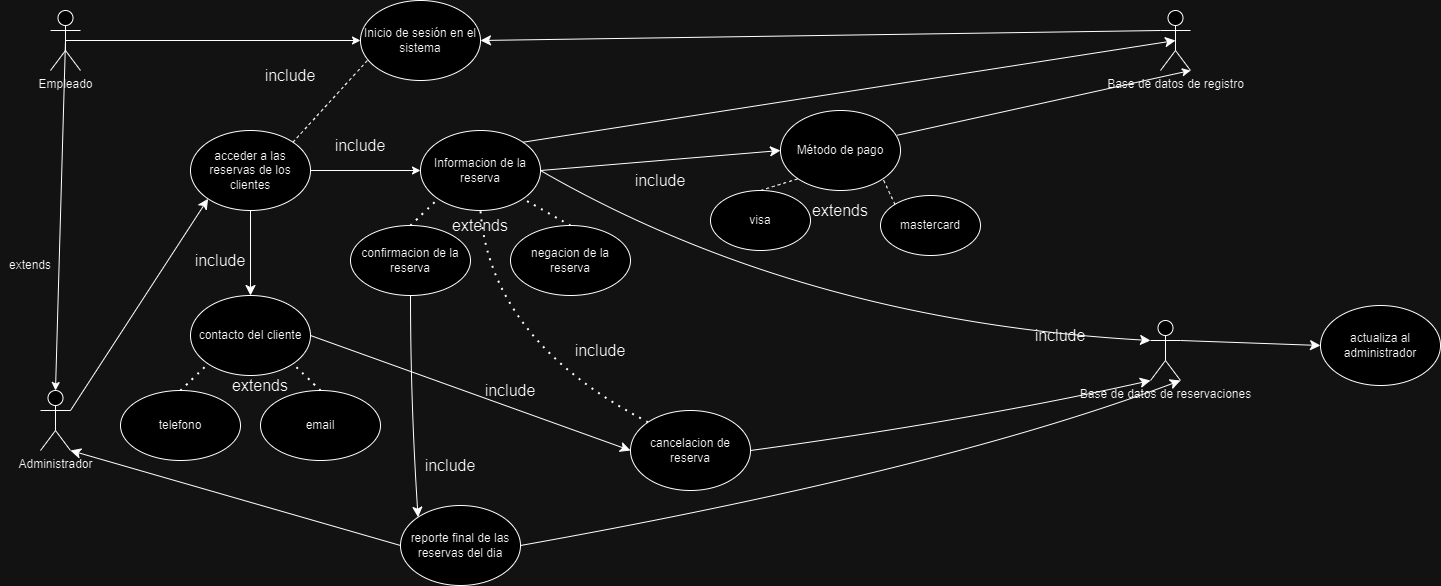

The diagram above was exported from draw.io. Its source (the exported page's mxGraphModel, read from the mxfile embedded in the PNG):
<mxGraphModel dx="2550" dy="855" grid="1" gridSize="10" guides="1" tooltips="1" connect="1" arrows="1" fold="1" page="1" pageScale="1" pageWidth="827" pageHeight="1169" math="0" shadow="0">
  <root>
    <mxCell id="0" />
    <mxCell id="1" parent="0" />
    <mxCell id="i2rWNCn-C3lgTyYDcit3-2" value="Base de datos de registro" style="shape=umlActor;verticalLabelPosition=bottom;verticalAlign=top;html=1;outlineConnect=0;" parent="1" vertex="1">
      <mxGeometry x="980" y="10" width="30" height="60" as="geometry" />
    </mxCell>
    <mxCell id="i2rWNCn-C3lgTyYDcit3-3" value="Administrador" style="shape=umlActor;verticalLabelPosition=bottom;verticalAlign=top;html=1;outlineConnect=0;" parent="1" vertex="1">
      <mxGeometry x="-140" y="390" width="30" height="60" as="geometry" />
    </mxCell>
    <mxCell id="i2rWNCn-C3lgTyYDcit3-7" value="" style="endArrow=classic;html=1;rounded=0;entryX=0;entryY=0.5;entryDx=0;entryDy=0;exitX=0.5;exitY=0.5;exitDx=0;exitDy=0;exitPerimeter=0;" parent="1" target="17lcW-d7yIQTsdgGpNTs-3" edge="1" source="17lcW-d7yIQTsdgGpNTs-2">
      <mxGeometry width="50" height="50" relative="1" as="geometry">
        <mxPoint x="-100" y="48.47457627118638" as="sourcePoint" />
        <mxPoint x="180" y="20" as="targetPoint" />
      </mxGeometry>
    </mxCell>
    <mxCell id="i2rWNCn-C3lgTyYDcit3-10" value="Método de pago" style="ellipse;whiteSpace=wrap;html=1;" parent="1" vertex="1">
      <mxGeometry x="600" y="110" width="120" height="80" as="geometry" />
    </mxCell>
    <mxCell id="i2rWNCn-C3lgTyYDcit3-13" value="Informacion de la reserva" style="ellipse;whiteSpace=wrap;html=1;" parent="1" vertex="1">
      <mxGeometry x="240" y="130" width="120" height="80" as="geometry" />
    </mxCell>
    <mxCell id="i2rWNCn-C3lgTyYDcit3-14" value="Base de datos de reservaciones" style="shape=umlActor;verticalLabelPosition=bottom;verticalAlign=top;html=1;outlineConnect=0;" parent="1" vertex="1">
      <mxGeometry x="970" y="320" width="30" height="60" as="geometry" />
    </mxCell>
    <mxCell id="i2rWNCn-C3lgTyYDcit3-18" value="" style="endArrow=classic;html=1;rounded=0;exitX=1;exitY=0.5;exitDx=0;exitDy=0;entryX=0;entryY=0.5;entryDx=0;entryDy=0;" parent="1" source="17lcW-d7yIQTsdgGpNTs-4" target="i2rWNCn-C3lgTyYDcit3-13" edge="1">
      <mxGeometry width="50" height="50" relative="1" as="geometry">
        <mxPoint x="140" y="160" as="sourcePoint" />
        <mxPoint x="280" y="120" as="targetPoint" />
      </mxGeometry>
    </mxCell>
    <mxCell id="i2rWNCn-C3lgTyYDcit3-19" value="visa" style="ellipse;whiteSpace=wrap;html=1;" parent="1" vertex="1">
      <mxGeometry x="530" y="190" width="100" height="60" as="geometry" />
    </mxCell>
    <mxCell id="i2rWNCn-C3lgTyYDcit3-20" value="mastercard" style="ellipse;whiteSpace=wrap;html=1;" parent="1" vertex="1">
      <mxGeometry x="700" y="195" width="100" height="60" as="geometry" />
    </mxCell>
    <mxCell id="i2rWNCn-C3lgTyYDcit3-33" value="" style="endArrow=classic;html=1;rounded=0;exitX=0.5;exitY=0.5;exitDx=0;exitDy=0;exitPerimeter=0;entryX=0.5;entryY=0;entryDx=0;entryDy=0;entryPerimeter=0;" parent="1" target="i2rWNCn-C3lgTyYDcit3-3" edge="1" source="17lcW-d7yIQTsdgGpNTs-2">
      <mxGeometry width="50" height="50" relative="1" as="geometry">
        <mxPoint x="-130" y="80" as="sourcePoint" />
        <mxPoint x="-80" y="320" as="targetPoint" />
      </mxGeometry>
    </mxCell>
    <mxCell id="i2rWNCn-C3lgTyYDcit3-34" value="" style="endArrow=classic;html=1;rounded=0;exitX=0.973;exitY=0.309;exitDx=0;exitDy=0;entryX=1;entryY=1;entryDx=0;entryDy=0;entryPerimeter=0;exitPerimeter=0;" parent="1" source="i2rWNCn-C3lgTyYDcit3-10" target="i2rWNCn-C3lgTyYDcit3-2" edge="1">
      <mxGeometry width="50" height="50" relative="1" as="geometry">
        <mxPoint x="420" y="485" as="sourcePoint" />
        <mxPoint x="470" y="435" as="targetPoint" />
      </mxGeometry>
    </mxCell>
    <mxCell id="i2rWNCn-C3lgTyYDcit3-39" value="extends" style="text;html=1;align=center;verticalAlign=middle;whiteSpace=wrap;rounded=0;" parent="1" vertex="1">
      <mxGeometry x="-180" y="250" width="60" height="30" as="geometry" />
    </mxCell>
    <mxCell id="i2rWNCn-C3lgTyYDcit3-47" value="include" style="text;html=1;align=center;verticalAlign=middle;whiteSpace=wrap;rounded=0;fontSize=16;" parent="1" vertex="1">
      <mxGeometry x="850" y="320" width="60" height="30" as="geometry" />
    </mxCell>
    <mxCell id="i2rWNCn-C3lgTyYDcit3-50" value="" style="endArrow=none;dashed=1;html=1;rounded=0;fontSize=12;startSize=8;endSize=8;curved=1;entryX=0;entryY=1;entryDx=0;entryDy=0;exitX=1;exitY=0;exitDx=0;exitDy=0;" parent="1" source="17lcW-d7yIQTsdgGpNTs-4" edge="1">
      <mxGeometry width="50" height="50" relative="1" as="geometry">
        <mxPoint x="122.42640687119274" y="131.71572875253787" as="sourcePoint" />
        <mxPoint x="197.57359312880726" y="48.2842712474619" as="targetPoint" />
      </mxGeometry>
    </mxCell>
    <mxCell id="i2rWNCn-C3lgTyYDcit3-64" value="include" style="text;html=1;align=center;verticalAlign=middle;whiteSpace=wrap;rounded=0;fontSize=16;" parent="1" vertex="1">
      <mxGeometry x="240" y="450" width="60" height="30" as="geometry" />
    </mxCell>
    <mxCell id="i2rWNCn-C3lgTyYDcit3-67" value="" style="endArrow=none;dashed=1;html=1;rounded=0;fontSize=12;startSize=8;endSize=8;curved=1;entryX=0;entryY=1;entryDx=0;entryDy=0;exitX=0.5;exitY=0;exitDx=0;exitDy=0;" parent="1" source="i2rWNCn-C3lgTyYDcit3-19" target="i2rWNCn-C3lgTyYDcit3-10" edge="1">
      <mxGeometry width="50" height="50" relative="1" as="geometry">
        <mxPoint x="590" y="210" as="sourcePoint" />
        <mxPoint x="540" y="280" as="targetPoint" />
      </mxGeometry>
    </mxCell>
    <mxCell id="i2rWNCn-C3lgTyYDcit3-68" value="" style="endArrow=none;dashed=1;html=1;rounded=0;fontSize=12;startSize=8;endSize=8;curved=1;entryX=1;entryY=1;entryDx=0;entryDy=0;exitX=0;exitY=0;exitDx=0;exitDy=0;" parent="1" source="i2rWNCn-C3lgTyYDcit3-20" target="i2rWNCn-C3lgTyYDcit3-10" edge="1">
      <mxGeometry width="50" height="50" relative="1" as="geometry">
        <mxPoint x="560" y="330" as="sourcePoint" />
        <mxPoint x="610" y="280" as="targetPoint" />
      </mxGeometry>
    </mxCell>
    <mxCell id="i2rWNCn-C3lgTyYDcit3-69" value="extends" style="text;html=1;align=center;verticalAlign=middle;whiteSpace=wrap;rounded=0;fontSize=16;" parent="1" vertex="1">
      <mxGeometry x="630" y="195" width="60" height="30" as="geometry" />
    </mxCell>
    <mxCell id="i2rWNCn-C3lgTyYDcit3-70" value="include" style="text;html=1;align=center;verticalAlign=middle;whiteSpace=wrap;rounded=0;fontSize=16;" parent="1" vertex="1">
      <mxGeometry x="80" y="60" width="60" height="30" as="geometry" />
    </mxCell>
    <mxCell id="i2rWNCn-C3lgTyYDcit3-71" value="actualiza al administrador" style="ellipse;whiteSpace=wrap;html=1;" parent="1" vertex="1">
      <mxGeometry x="1140" y="305" width="120" height="80" as="geometry" />
    </mxCell>
    <mxCell id="i2rWNCn-C3lgTyYDcit3-73" value="include" style="text;html=1;align=center;verticalAlign=middle;whiteSpace=wrap;rounded=0;fontSize=16;" parent="1" vertex="1">
      <mxGeometry x="450" y="165" width="60" height="30" as="geometry" />
    </mxCell>
    <mxCell id="i2rWNCn-C3lgTyYDcit3-74" value="include" style="text;html=1;align=center;verticalAlign=middle;whiteSpace=wrap;rounded=0;fontSize=16;" parent="1" vertex="1">
      <mxGeometry x="150" y="130" width="60" height="30" as="geometry" />
    </mxCell>
    <mxCell id="i2rWNCn-C3lgTyYDcit3-76" value="include" style="text;html=1;align=center;verticalAlign=middle;whiteSpace=wrap;rounded=0;fontSize=16;" parent="1" vertex="1">
      <mxGeometry x="390" y="335" width="60" height="30" as="geometry" />
    </mxCell>
    <mxCell id="i2rWNCn-C3lgTyYDcit3-78" value="include" style="text;html=1;align=center;verticalAlign=middle;whiteSpace=wrap;rounded=0;fontSize=16;" parent="1" vertex="1">
      <mxGeometry x="10" y="245" width="60" height="30" as="geometry" />
    </mxCell>
    <mxCell id="i2rWNCn-C3lgTyYDcit3-79" value="include" style="text;html=1;align=center;verticalAlign=middle;whiteSpace=wrap;rounded=0;fontSize=16;" parent="1" vertex="1">
      <mxGeometry x="300" y="375" width="60" height="30" as="geometry" />
    </mxCell>
    <mxCell id="17lcW-d7yIQTsdgGpNTs-2" value="Empleado" style="shape=umlActor;verticalLabelPosition=bottom;verticalAlign=top;html=1;outlineConnect=0;" parent="1" vertex="1">
      <mxGeometry x="-130" y="10" width="30" height="60" as="geometry" />
    </mxCell>
    <mxCell id="17lcW-d7yIQTsdgGpNTs-3" value="Inicio de sesión en el sistema" style="ellipse;whiteSpace=wrap;html=1;" parent="1" vertex="1">
      <mxGeometry x="180" width="120" height="80" as="geometry" />
    </mxCell>
    <mxCell id="17lcW-d7yIQTsdgGpNTs-4" value="acceder a las reservas de los clientes" style="ellipse;whiteSpace=wrap;html=1;" parent="1" vertex="1">
      <mxGeometry x="10" y="130" width="120" height="80" as="geometry" />
    </mxCell>
    <mxCell id="17lcW-d7yIQTsdgGpNTs-7" value="confirmacion de la reserva" style="ellipse;whiteSpace=wrap;html=1;" parent="1" vertex="1">
      <mxGeometry x="170" y="225" width="120" height="70" as="geometry" />
    </mxCell>
    <mxCell id="17lcW-d7yIQTsdgGpNTs-8" value="negacion de la reserva" style="ellipse;whiteSpace=wrap;html=1;" parent="1" vertex="1">
      <mxGeometry x="330" y="225" width="120" height="70" as="geometry" />
    </mxCell>
    <mxCell id="17lcW-d7yIQTsdgGpNTs-9" value="" style="endArrow=none;dashed=1;html=1;dashPattern=1 3;strokeWidth=2;rounded=0;fontSize=12;startSize=8;endSize=8;curved=1;entryX=0;entryY=1;entryDx=0;entryDy=0;exitX=0.5;exitY=0;exitDx=0;exitDy=0;" parent="1" source="17lcW-d7yIQTsdgGpNTs-7" target="i2rWNCn-C3lgTyYDcit3-13" edge="1">
      <mxGeometry width="50" height="50" relative="1" as="geometry">
        <mxPoint x="360" y="340" as="sourcePoint" />
        <mxPoint x="410" y="290" as="targetPoint" />
      </mxGeometry>
    </mxCell>
    <mxCell id="17lcW-d7yIQTsdgGpNTs-10" value="" style="endArrow=none;dashed=1;html=1;dashPattern=1 3;strokeWidth=2;rounded=0;fontSize=12;startSize=8;endSize=8;curved=1;entryX=1;entryY=1;entryDx=0;entryDy=0;exitX=0.5;exitY=0;exitDx=0;exitDy=0;" parent="1" source="17lcW-d7yIQTsdgGpNTs-8" target="i2rWNCn-C3lgTyYDcit3-13" edge="1">
      <mxGeometry width="50" height="50" relative="1" as="geometry">
        <mxPoint x="340" y="350" as="sourcePoint" />
        <mxPoint x="390" y="300" as="targetPoint" />
      </mxGeometry>
    </mxCell>
    <mxCell id="17lcW-d7yIQTsdgGpNTs-14" value="" style="endArrow=classic;html=1;rounded=0;fontSize=12;startSize=8;endSize=8;curved=1;exitX=1;exitY=0.3333333333333333;exitDx=0;exitDy=0;exitPerimeter=0;entryX=0;entryY=1;entryDx=0;entryDy=0;" parent="1" source="i2rWNCn-C3lgTyYDcit3-3" target="17lcW-d7yIQTsdgGpNTs-4" edge="1">
      <mxGeometry width="50" height="50" relative="1" as="geometry">
        <mxPoint x="-60" y="490" as="sourcePoint" />
        <mxPoint x="-10" y="440" as="targetPoint" />
      </mxGeometry>
    </mxCell>
    <mxCell id="17lcW-d7yIQTsdgGpNTs-15" value="contacto del cliente" style="ellipse;whiteSpace=wrap;html=1;" parent="1" vertex="1">
      <mxGeometry x="10" y="295" width="120" height="80" as="geometry" />
    </mxCell>
    <mxCell id="17lcW-d7yIQTsdgGpNTs-16" value="" style="endArrow=classic;html=1;rounded=0;fontSize=12;startSize=8;endSize=8;curved=1;exitX=0.5;exitY=1;exitDx=0;exitDy=0;entryX=0.5;entryY=0;entryDx=0;entryDy=0;" parent="1" source="17lcW-d7yIQTsdgGpNTs-4" target="17lcW-d7yIQTsdgGpNTs-15" edge="1">
      <mxGeometry width="50" height="50" relative="1" as="geometry">
        <mxPoint x="270" y="440" as="sourcePoint" />
        <mxPoint x="320" y="390" as="targetPoint" />
      </mxGeometry>
    </mxCell>
    <mxCell id="17lcW-d7yIQTsdgGpNTs-17" value="telefono" style="ellipse;whiteSpace=wrap;html=1;" parent="1" vertex="1">
      <mxGeometry x="-60" y="390" width="120" height="70" as="geometry" />
    </mxCell>
    <mxCell id="17lcW-d7yIQTsdgGpNTs-18" value="email" style="ellipse;whiteSpace=wrap;html=1;" parent="1" vertex="1">
      <mxGeometry x="80" y="390" width="120" height="70" as="geometry" />
    </mxCell>
    <mxCell id="17lcW-d7yIQTsdgGpNTs-20" value="" style="endArrow=none;dashed=1;html=1;dashPattern=1 3;strokeWidth=2;rounded=0;fontSize=12;startSize=8;endSize=8;curved=1;entryX=0;entryY=1;entryDx=0;entryDy=0;exitX=0.5;exitY=0;exitDx=0;exitDy=0;" parent="1" source="17lcW-d7yIQTsdgGpNTs-17" target="17lcW-d7yIQTsdgGpNTs-15" edge="1">
      <mxGeometry width="50" height="50" relative="1" as="geometry">
        <mxPoint x="-120" y="530" as="sourcePoint" />
        <mxPoint x="-70" y="480" as="targetPoint" />
      </mxGeometry>
    </mxCell>
    <mxCell id="17lcW-d7yIQTsdgGpNTs-21" value="" style="endArrow=none;dashed=1;html=1;dashPattern=1 3;strokeWidth=2;rounded=0;fontSize=12;startSize=8;endSize=8;curved=1;entryX=1;entryY=1;entryDx=0;entryDy=0;exitX=0.5;exitY=0;exitDx=0;exitDy=0;" parent="1" source="17lcW-d7yIQTsdgGpNTs-18" target="17lcW-d7yIQTsdgGpNTs-15" edge="1">
      <mxGeometry width="50" height="50" relative="1" as="geometry">
        <mxPoint x="110" y="530" as="sourcePoint" />
        <mxPoint x="160" y="480" as="targetPoint" />
      </mxGeometry>
    </mxCell>
    <mxCell id="17lcW-d7yIQTsdgGpNTs-24" value="" style="endArrow=classic;html=1;rounded=0;fontSize=12;startSize=8;endSize=8;curved=1;exitX=1;exitY=0.5;exitDx=0;exitDy=0;entryX=0;entryY=0.5;entryDx=0;entryDy=0;" parent="1" source="i2rWNCn-C3lgTyYDcit3-13" target="i2rWNCn-C3lgTyYDcit3-10" edge="1">
      <mxGeometry width="50" height="50" relative="1" as="geometry">
        <mxPoint x="460" y="90" as="sourcePoint" />
        <mxPoint x="510" y="40" as="targetPoint" />
      </mxGeometry>
    </mxCell>
    <mxCell id="17lcW-d7yIQTsdgGpNTs-25" value="extends" style="text;html=1;align=center;verticalAlign=middle;whiteSpace=wrap;rounded=0;fontSize=16;" parent="1" vertex="1">
      <mxGeometry x="270" y="210" width="60" height="30" as="geometry" />
    </mxCell>
    <mxCell id="17lcW-d7yIQTsdgGpNTs-26" value="extends" style="text;html=1;align=center;verticalAlign=middle;whiteSpace=wrap;rounded=0;fontSize=16;" parent="1" vertex="1">
      <mxGeometry x="50" y="370" width="60" height="30" as="geometry" />
    </mxCell>
    <mxCell id="17lcW-d7yIQTsdgGpNTs-27" value="" style="endArrow=classic;html=1;rounded=0;fontSize=12;startSize=8;endSize=8;curved=1;exitX=1;exitY=0;exitDx=0;exitDy=0;entryX=0.5;entryY=0.5;entryDx=0;entryDy=0;entryPerimeter=0;" parent="1" source="i2rWNCn-C3lgTyYDcit3-13" target="i2rWNCn-C3lgTyYDcit3-2" edge="1">
      <mxGeometry width="50" height="50" relative="1" as="geometry">
        <mxPoint x="550" y="110" as="sourcePoint" />
        <mxPoint x="600" y="60" as="targetPoint" />
      </mxGeometry>
    </mxCell>
    <mxCell id="17lcW-d7yIQTsdgGpNTs-28" value="cancelacion de reserva" style="ellipse;whiteSpace=wrap;html=1;" parent="1" vertex="1">
      <mxGeometry x="450" y="410" width="120" height="80" as="geometry" />
    </mxCell>
    <mxCell id="17lcW-d7yIQTsdgGpNTs-29" value="" style="endArrow=classic;html=1;rounded=0;fontSize=12;startSize=8;endSize=8;curved=1;exitX=1;exitY=0.5;exitDx=0;exitDy=0;entryX=0;entryY=0.5;entryDx=0;entryDy=0;" parent="1" source="17lcW-d7yIQTsdgGpNTs-15" target="17lcW-d7yIQTsdgGpNTs-28" edge="1">
      <mxGeometry width="50" height="50" relative="1" as="geometry">
        <mxPoint x="270" y="410" as="sourcePoint" />
        <mxPoint x="320" y="360" as="targetPoint" />
      </mxGeometry>
    </mxCell>
    <mxCell id="17lcW-d7yIQTsdgGpNTs-30" value="" style="endArrow=none;dashed=1;html=1;dashPattern=1 3;strokeWidth=2;rounded=0;fontSize=12;startSize=8;endSize=8;curved=1;entryX=0.5;entryY=1;entryDx=0;entryDy=0;exitX=0;exitY=0;exitDx=0;exitDy=0;" parent="1" source="17lcW-d7yIQTsdgGpNTs-28" target="i2rWNCn-C3lgTyYDcit3-13" edge="1">
      <mxGeometry width="50" height="50" relative="1" as="geometry">
        <mxPoint x="520" y="460" as="sourcePoint" />
        <mxPoint x="570" y="410" as="targetPoint" />
        <Array as="points">
          <mxPoint x="310" y="340" />
        </Array>
      </mxGeometry>
    </mxCell>
    <mxCell id="17lcW-d7yIQTsdgGpNTs-31" value="" style="endArrow=classic;html=1;rounded=0;fontSize=12;startSize=8;endSize=8;curved=1;exitX=1;exitY=0.5;exitDx=0;exitDy=0;entryX=0;entryY=1;entryDx=0;entryDy=0;entryPerimeter=0;" parent="1" source="17lcW-d7yIQTsdgGpNTs-28" target="i2rWNCn-C3lgTyYDcit3-14" edge="1">
      <mxGeometry width="50" height="50" relative="1" as="geometry">
        <mxPoint x="590" y="550" as="sourcePoint" />
        <mxPoint x="640" y="500" as="targetPoint" />
        <Array as="points">
          <mxPoint x="790" y="420" />
        </Array>
      </mxGeometry>
    </mxCell>
    <mxCell id="17lcW-d7yIQTsdgGpNTs-32" value="" style="endArrow=classic;html=1;rounded=0;fontSize=12;startSize=8;endSize=8;curved=1;exitX=1;exitY=0.5;exitDx=0;exitDy=0;entryX=0;entryY=0.3333333333333333;entryDx=0;entryDy=0;entryPerimeter=0;" parent="1" source="i2rWNCn-C3lgTyYDcit3-13" target="i2rWNCn-C3lgTyYDcit3-14" edge="1">
      <mxGeometry width="50" height="50" relative="1" as="geometry">
        <mxPoint x="660" y="380" as="sourcePoint" />
        <mxPoint x="710" y="330" as="targetPoint" />
        <Array as="points">
          <mxPoint x="620" y="320" />
        </Array>
      </mxGeometry>
    </mxCell>
    <mxCell id="17lcW-d7yIQTsdgGpNTs-33" value="" style="endArrow=classic;html=1;rounded=0;fontSize=12;startSize=8;endSize=8;curved=1;exitX=0;exitY=0.3333333333333333;exitDx=0;exitDy=0;exitPerimeter=0;entryX=1;entryY=0.5;entryDx=0;entryDy=0;" parent="1" source="i2rWNCn-C3lgTyYDcit3-2" target="17lcW-d7yIQTsdgGpNTs-3" edge="1">
      <mxGeometry width="50" height="50" relative="1" as="geometry">
        <mxPoint x="620" y="50" as="sourcePoint" />
        <mxPoint x="670" as="targetPoint" />
      </mxGeometry>
    </mxCell>
    <mxCell id="17lcW-d7yIQTsdgGpNTs-34" value="" style="endArrow=classic;html=1;rounded=0;fontSize=12;startSize=8;endSize=8;curved=1;exitX=1;exitY=0.3333333333333333;exitDx=0;exitDy=0;exitPerimeter=0;entryX=0;entryY=0.5;entryDx=0;entryDy=0;" parent="1" source="i2rWNCn-C3lgTyYDcit3-14" target="i2rWNCn-C3lgTyYDcit3-71" edge="1">
      <mxGeometry width="50" height="50" relative="1" as="geometry">
        <mxPoint x="1050" y="430" as="sourcePoint" />
        <mxPoint x="1140" y="350" as="targetPoint" />
      </mxGeometry>
    </mxCell>
    <mxCell id="17lcW-d7yIQTsdgGpNTs-37" value="reporte final de las reservas del dia" style="ellipse;whiteSpace=wrap;html=1;" parent="1" vertex="1">
      <mxGeometry x="220" y="505" width="120" height="80" as="geometry" />
    </mxCell>
    <mxCell id="17lcW-d7yIQTsdgGpNTs-39" value="" style="endArrow=classic;html=1;rounded=0;fontSize=12;startSize=8;endSize=8;curved=1;exitX=0.5;exitY=1;exitDx=0;exitDy=0;entryX=0;entryY=0;entryDx=0;entryDy=0;" parent="1" source="17lcW-d7yIQTsdgGpNTs-7" target="17lcW-d7yIQTsdgGpNTs-37" edge="1">
      <mxGeometry width="50" height="50" relative="1" as="geometry">
        <mxPoint x="350" y="540" as="sourcePoint" />
        <mxPoint x="400" y="490" as="targetPoint" />
        <Array as="points">
          <mxPoint x="230" y="400" />
        </Array>
      </mxGeometry>
    </mxCell>
    <mxCell id="17lcW-d7yIQTsdgGpNTs-41" value="" style="endArrow=classic;html=1;rounded=0;fontSize=12;startSize=8;endSize=8;curved=1;exitX=1;exitY=0.5;exitDx=0;exitDy=0;entryX=1;entryY=1;entryDx=0;entryDy=0;entryPerimeter=0;" parent="1" source="17lcW-d7yIQTsdgGpNTs-37" target="i2rWNCn-C3lgTyYDcit3-14" edge="1">
      <mxGeometry width="50" height="50" relative="1" as="geometry">
        <mxPoint x="620" y="560" as="sourcePoint" />
        <mxPoint x="670" y="510" as="targetPoint" />
        <Array as="points">
          <mxPoint x="760" y="470" />
        </Array>
      </mxGeometry>
    </mxCell>
    <mxCell id="17lcW-d7yIQTsdgGpNTs-42" value="" style="endArrow=classic;html=1;rounded=0;fontSize=12;startSize=8;endSize=8;curved=1;exitX=0;exitY=0.5;exitDx=0;exitDy=0;entryX=1;entryY=1;entryDx=0;entryDy=0;entryPerimeter=0;" parent="1" source="17lcW-d7yIQTsdgGpNTs-37" target="i2rWNCn-C3lgTyYDcit3-3" edge="1">
      <mxGeometry width="50" height="50" relative="1" as="geometry">
        <mxPoint x="190" y="580" as="sourcePoint" />
        <mxPoint x="240" y="530" as="targetPoint" />
        <Array as="points" />
      </mxGeometry>
    </mxCell>
  </root>
</mxGraphModel>